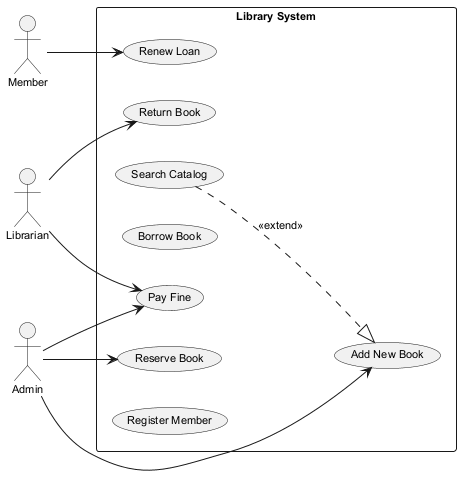

The diagram above was rendered by PlantUML. Its source (embedded in the PNG):
@startuml
skinparam defaultFontSize 11
left to right direction
actor "Member" as M
actor "Librarian" as L
actor "Admin" as A
rectangle "Library System" {
  usecase "Pay Fine" as UC_PayFine
  usecase "Add New Book" as UC_AddNewBook
  usecase "Reserve Book" as UC_ReserveBook
  usecase "Search Catalog" as UC_SearchCatalog
  usecase "Borrow Book" as UC_BorrowBook
  usecase "Return Book" as UC_ReturnBook
  usecase "Renew Loan" as UC_RenewLoan
  usecase "Register Member" as UC_RegisterMember
}
M --> UC_RenewLoan
L --> UC_PayFine
L --> UC_ReturnBook
A --> UC_ReserveBook
A --> UC_AddNewBook
A --> UC_PayFine
UC_SearchCatalog ..|> UC_AddNewBook : <<extend>>
@enduml